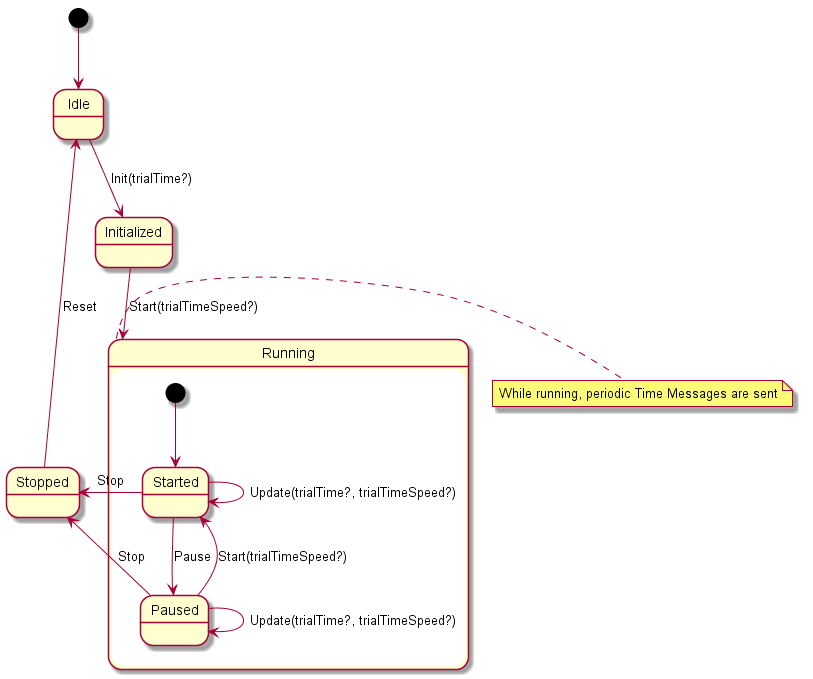

The diagram above was rendered by PlantUML. Its source (embedded in the PNG):
@startuml
[*] --> Idle
Idle -down-> Initialized : Init(trialTime?)
Initialized -down-> Running : Start(trialTimeSpeed?)

state Running {
    [*] --> Started
    Started --> Paused : Pause
    Paused --> Started : Start(trialTimeSpeed?)
    Started --> Started : Update(trialTime?, trialTimeSpeed?)
    Paused --> Paused : Update(trialTime?, trialTimeSpeed?)
}

note right of Running : While running, periodic Time Messages are sent

Started -left-> Stopped : Stop 
Paused -left-> Stopped : Stop
Stopped -up-> Idle : Reset
@enduml